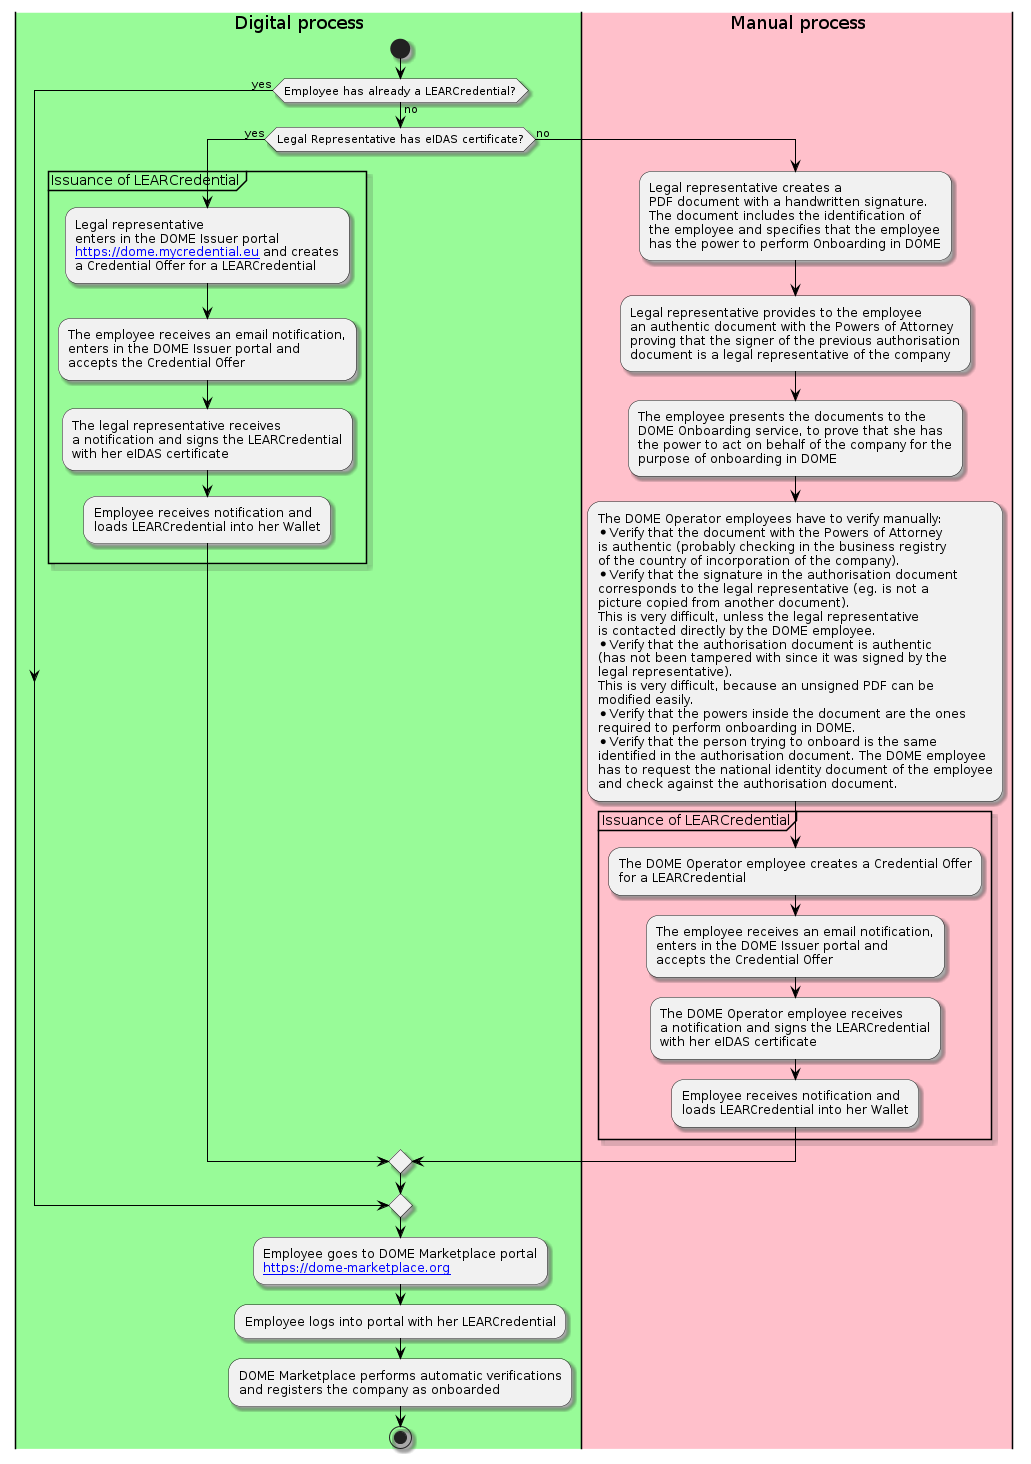

The diagram above was rendered by PlantUML. Its source (embedded in the PNG):
@startuml
skinparam shadowing true
skinparam ParticipantBorderColor black
skinparam arrowcolor black
skinparam SequenceLifeLineBorderColor black
skinparam SequenceLifeLineBackgroundColor PapayaWhip
|#PaleGreen|Digital process|

start
if (Employee has already a LEARCredential?) then (yes)

else (no)


    if (Legal Representative has eIDAS certificate?) then (yes)

        partition Issuance of LEARCredential {
            :Legal representative
            enters in the DOME Issuer portal
            [[https://dome.mycredential.eu]] and creates
            a Credential Offer for a LEARCredential;

            :The employee receives an email notification,
            enters in the DOME Issuer portal and
            accepts the Credential Offer;

            :The legal representative receives
            a notification and signs the LEARCredential
            with her eIDAS certificate;

            :Employee receives notification and
            loads LEARCredential into her Wallet;

        }

    else (no)

        |#pink|Manual process|

        :Legal representative creates a
        PDF document with a handwritten signature.
        The document includes the identification of
        the employee and specifies that the employee
        has the power to perform Onboarding in DOME;

        :Legal representative provides to the employee
        an authentic document with the Powers of Attorney
        proving that the signer of the previous authorisation
        document is a legal representative of the company;

        :The employee presents the documents to the
        DOME Onboarding service, to prove that she has
        the power to act on behalf of the company for the
        purpose of onboarding in DOME;

        :The DOME Operator employees have to verify manually:
        * Verify that the document with the Powers of Attorney
        is authentic (probably checking in the business registry
        of the country of incorporation of the company).
        * Verify that the signature in the authorisation document
        corresponds to the legal representative (eg. is not a
        picture copied from another document).
        This is very difficult, unless the legal representative
        is contacted directly by the DOME employee.
        * Verify that the authorisation document is authentic
        (has not been tampered with since it was signed by the
        legal representative).
        This is very difficult, because an unsigned PDF can be
        modified easily.
        * Verify that the powers inside the document are the ones
        required to perform onboarding in DOME.
        * Verify that the person trying to onboard is the same
        identified in the authorisation document. The DOME employee
        has to request the national identity document of the employee
        and check against the authorisation document.;

        partition Issuance of LEARCredential {

            :The DOME Operator employee creates a Credential Offer
            for a LEARCredential;

            :The employee receives an email notification,
            enters in the DOME Issuer portal and
            accepts the Credential Offer;

            :The DOME Operator employee receives
            a notification and signs the LEARCredential
            with her eIDAS certificate;

            :Employee receives notification and
            loads LEARCredential into her Wallet;
        }

    endif


|Digital process|


endif

:Employee goes to DOME Marketplace portal
[[https://dome-marketplace.org]];

:Employee logs into portal with her LEARCredential;

:DOME Marketplace performs automatic verifications
and registers the company as onboarded;

stop
@enduml